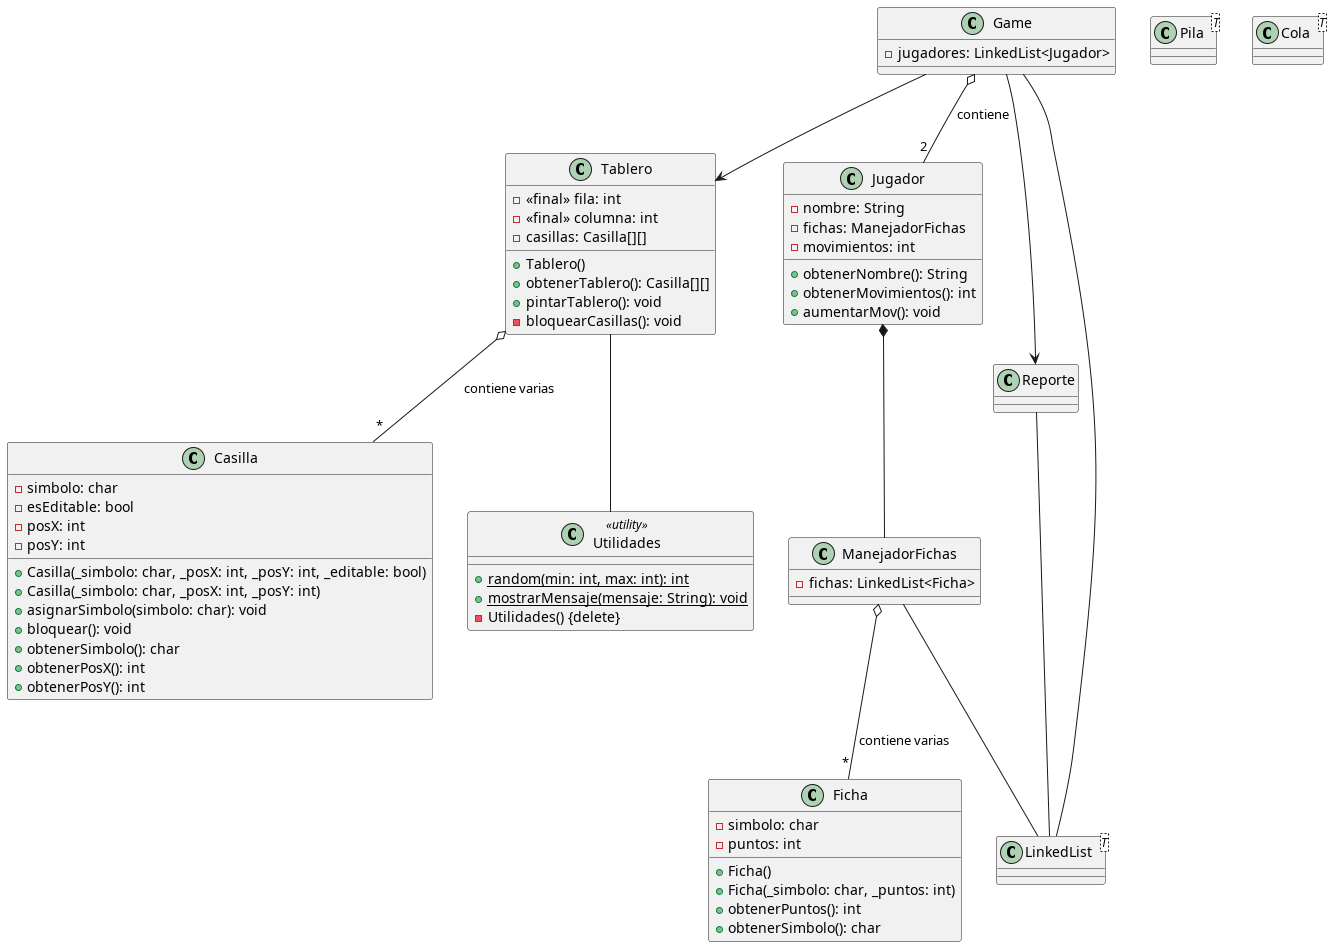

The diagram above was rendered by PlantUML. Its source (embedded in the PNG):
@startuml Clases

class Casilla {
    - simbolo: char
    - esEditable: bool
    - posX: int
    - posY: int

    + Casilla(_simbolo: char, _posX: int, _posY: int, _editable: bool)
    + Casilla(_simbolo: char, _posX: int, _posY: int)
    + asignarSimbolo(simbolo: char): void
    + bloquear(): void
    + obtenerSimbolo(): char
    + obtenerPosX(): int
    + obtenerPosY(): int
}

class Tablero {
    - <<final>> fila: int
    - <<final>> columna: int
    - casillas: Casilla[][]

    + Tablero()
    + obtenerTablero(): Casilla[][]
    + pintarTablero(): void
    - bloquearCasillas(): void
}

class Utilidades <<utility>> {
    {static} + random(min: int, max: int): int
    {static} + mostrarMensaje(mensaje: String): void
    - Utilidades() {delete}
}

class Game {
    - jugadores: LinkedList<Jugador>
}

class Jugador {
    - nombre: String
    - fichas: ManejadorFichas
    - movimientos: int
    + obtenerNombre(): String
    + obtenerMovimientos(): int
    + aumentarMov(): void
}

class ManejadorFichas {
    - fichas: LinkedList<Ficha>
}

class Ficha {
    - simbolo: char
    - puntos: int

    + Ficha()
    + Ficha(_simbolo: char, _puntos: int)
    + obtenerPuntos(): int
    + obtenerSimbolo(): char
}

class Reporte {

}

class LinkedList<T> {

}

class Pila<T> {

}

class Cola<T> {

}

ManejadorFichas o-- "*" Ficha : contiene varias
Game o-- "2" Jugador : contiene
Tablero o-- "*" Casilla: contiene varias
Tablero -- Utilidades
Game --> Tablero
Jugador *-- ManejadorFichas
Game --> Reporte
Game -- LinkedList
ManejadorFichas -- LinkedList
Reporte -- LinkedList
@enduml